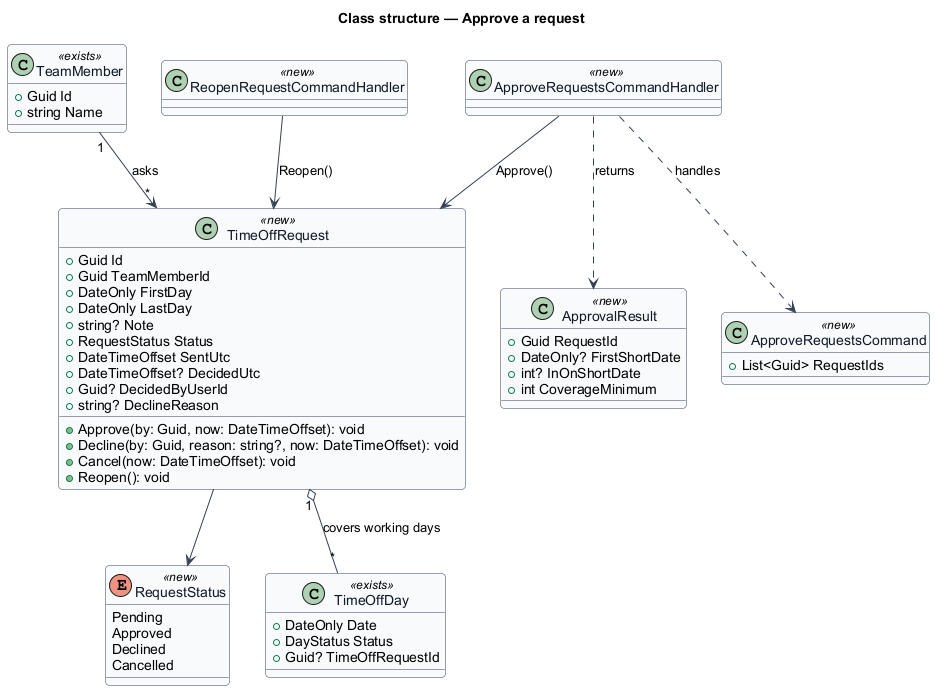

The diagram above was rendered by PlantUML. Its source (embedded in the PNG):
@startuml
skinparam backgroundColor #FFFFFF
skinparam shadowing false
skinparam roundcorner 8
skinparam defaultFontName Arial
skinparam ArrowColor #344054
skinparam class {
  BorderColor #344054
  FontColor #101828
  BackgroundColor #F9FAFB
}
title Class structure — Approve a request

class TimeOffRequest <<new>> {
  +Guid Id
  +Guid TeamMemberId
  +DateOnly FirstDay
  +DateOnly LastDay
  +string? Note
  +RequestStatus Status
  +DateTimeOffset SentUtc
  +DateTimeOffset? DecidedUtc
  +Guid? DecidedByUserId
  +string? DeclineReason
  +Approve(by: Guid, now: DateTimeOffset): void
  +Decline(by: Guid, reason: string?, now: DateTimeOffset): void
  +Cancel(now: DateTimeOffset): void
  +Reopen(): void
}
enum RequestStatus <<new>> {
  Pending
  Approved
  Declined
  Cancelled
}
class TimeOffDay <<exists>> {
  +DateOnly Date
  +DayStatus Status
  +Guid? TimeOffRequestId
}
class TeamMember <<exists>> {
  +Guid Id
  +string Name
}
TimeOffRequest --> RequestStatus
TeamMember "1" --> "*" TimeOffRequest : asks
TimeOffRequest "1" o-- "*" TimeOffDay : covers working days

class ApproveRequestsCommand <<new>> {
  +List<Guid> RequestIds
}
class ApprovalResult <<new>> {
  +Guid RequestId
  +DateOnly? FirstShortDate
  +int? InOnShortDate
  +int CoverageMinimum
}
class ApproveRequestsCommandHandler <<new>>
class ReopenRequestCommandHandler <<new>>
ApproveRequestsCommandHandler ..> ApproveRequestsCommand : handles
ApproveRequestsCommandHandler ..> ApprovalResult : returns
ApproveRequestsCommandHandler --> TimeOffRequest : Approve()
ReopenRequestCommandHandler --> TimeOffRequest : Reopen()
@enduml